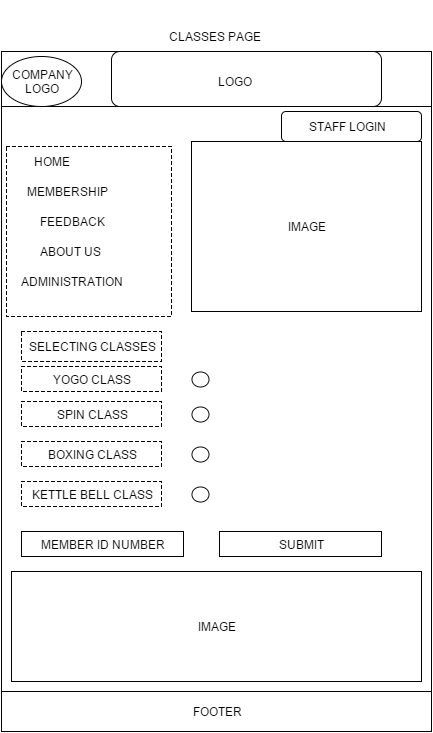

The diagram above was exported from draw.io. Its source (the exported page's mxGraphModel, read from the mxfile embedded in the PNG):
<mxGraphModel dx="1115" dy="1852" grid="1" gridSize="10" guides="1" tooltips="1" connect="1" arrows="1" fold="1" page="1" pageScale="1" pageWidth="826" pageHeight="1169" background="#ffffff" math="0">
  <root>
    <mxCell id="0" />
    <mxCell id="1" parent="0" />
    <mxCell id="2" value="" style="whiteSpace=wrap;html=1;" parent="1" vertex="1">
      <mxGeometry x="10" y="10" width="430" height="680" as="geometry" />
    </mxCell>
    <mxCell id="4" value="" style="line;html=1;strokeWidth=1;" parent="1" vertex="1">
      <mxGeometry x="10" y="60" width="430" height="10" as="geometry" />
    </mxCell>
    <mxCell id="6" value="COMPANY&lt;div&gt;LOGO&lt;/div&gt;" style="ellipse;whiteSpace=wrap;html=1;strokeWidth=1;" parent="1" vertex="1">
      <mxGeometry x="10" y="15" width="80" height="50" as="geometry" />
    </mxCell>
    <mxCell id="7" value="" style="rounded=1;whiteSpace=wrap;html=1;strokeWidth=1;" parent="1" vertex="1">
      <mxGeometry x="120" y="10" width="270" height="55" as="geometry" />
    </mxCell>
    <mxCell id="8" value="LOGO" style="text;html=1;strokeColor=none;fillColor=none;align=center;verticalAlign=middle;whiteSpace=wrap;overflow=hidden;" parent="1" vertex="1">
      <mxGeometry x="185" y="30" width="115" height="20" as="geometry" />
    </mxCell>
    <mxCell id="9" value="" style="rounded=1;whiteSpace=wrap;html=1;strokeWidth=1;" parent="1" vertex="1">
      <mxGeometry x="290" y="70" width="140" height="30" as="geometry" />
    </mxCell>
    <mxCell id="10" value="STAFF LOGIN" style="text;html=1;strokeColor=none;fillColor=none;align=center;verticalAlign=middle;whiteSpace=wrap;overflow=hidden;" parent="1" vertex="1">
      <mxGeometry x="300" y="70" width="110" height="30" as="geometry" />
    </mxCell>
    <mxCell id="11" value="" style="whiteSpace=wrap;html=1;strokeWidth=1;dashed=1;" parent="1" vertex="1">
      <mxGeometry x="15" y="105" width="165" height="170" as="geometry" />
    </mxCell>
    <mxCell id="12" value="HOME" style="text;html=1;strokeColor=none;fillColor=none;align=center;verticalAlign=middle;whiteSpace=wrap;overflow=hidden;dashed=1;" parent="1" vertex="1">
      <mxGeometry x="20" y="110" width="80" height="20" as="geometry" />
    </mxCell>
    <mxCell id="14" value="MEMBERSHIP" style="text;html=1;strokeColor=none;fillColor=none;align=center;verticalAlign=middle;whiteSpace=wrap;overflow=hidden;dashed=1;" parent="1" vertex="1">
      <mxGeometry x="20" y="140" width="110" height="20" as="geometry" />
    </mxCell>
    <mxCell id="15" value="FEEDBACK" style="text;html=1;strokeColor=none;fillColor=none;align=center;verticalAlign=middle;whiteSpace=wrap;overflow=hidden;dashed=1;" parent="1" vertex="1">
      <mxGeometry x="30" y="170" width="100" height="20" as="geometry" />
    </mxCell>
    <mxCell id="16" value="&amp;nbsp; ABOUT US" style="text;html=1;strokeColor=none;fillColor=none;align=center;verticalAlign=middle;whiteSpace=wrap;overflow=hidden;dashed=1;" parent="1" vertex="1">
      <mxGeometry x="20" y="200" width="110" height="20" as="geometry" />
    </mxCell>
    <mxCell id="17" value="ADMINISTRATION" style="text;html=1;strokeColor=none;fillColor=none;align=center;verticalAlign=middle;whiteSpace=wrap;overflow=hidden;dashed=1;" parent="1" vertex="1">
      <mxGeometry x="20" y="230" width="120" height="20" as="geometry" />
    </mxCell>
    <mxCell id="18" value="" style="whiteSpace=wrap;html=1;strokeWidth=1;" parent="1" vertex="1">
      <mxGeometry x="200" y="100" width="230" height="170" as="geometry" />
    </mxCell>
    <mxCell id="19" value="IMAGE" style="text;html=1;strokeColor=none;fillColor=none;align=center;verticalAlign=middle;whiteSpace=wrap;overflow=hidden;" parent="1" vertex="1">
      <mxGeometry x="240" y="135" width="150" height="100" as="geometry" />
    </mxCell>
    <mxCell id="22" value="YOGO CLASS" style="whiteSpace=wrap;html=1;strokeWidth=1;dashed=1;" parent="1" vertex="1">
      <mxGeometry x="30" y="325" width="140" height="25" as="geometry" />
    </mxCell>
    <mxCell id="28" value="FOOTER" style="whiteSpace=wrap;html=1;strokeWidth=1;" parent="1" vertex="1">
      <mxGeometry x="10" y="650" width="430" height="40" as="geometry" />
    </mxCell>
    <mxCell id="53" value="SELECTING CLASSES" style="whiteSpace=wrap;html=1;strokeWidth=1;dashed=1;" parent="1" vertex="1">
      <mxGeometry x="30" y="290" width="140" height="30" as="geometry" />
    </mxCell>
    <mxCell id="58" value="IMAGE" style="whiteSpace=wrap;html=1;strokeWidth=1;" parent="1" vertex="1">
      <mxGeometry x="20" y="530" width="410" height="110" as="geometry" />
    </mxCell>
    <mxCell id="59" value="CLASSES PAGE" style="text;html=1;strokeColor=none;fillColor=none;align=center;verticalAlign=middle;whiteSpace=wrap;overflow=hidden;" parent="1" vertex="1">
      <mxGeometry x="65" y="-40" width="315" height="70" as="geometry" />
    </mxCell>
    <mxCell id="60" value="SPIN CLASS" style="whiteSpace=wrap;html=1;strokeWidth=1;dashed=1;" parent="1" vertex="1">
      <mxGeometry x="30" y="360" width="140" height="25" as="geometry" />
    </mxCell>
    <mxCell id="61" value="BOXING CLASS" style="whiteSpace=wrap;html=1;strokeWidth=1;dashed=1;" parent="1" vertex="1">
      <mxGeometry x="30" y="400" width="140" height="25" as="geometry" />
    </mxCell>
    <mxCell id="62" value="KETTLE BELL CLASS" style="whiteSpace=wrap;html=1;strokeWidth=1;dashed=1;" parent="1" vertex="1">
      <mxGeometry x="30" y="440" width="140" height="25" as="geometry" />
    </mxCell>
    <mxCell id="63" value="" style="ellipse;whiteSpace=wrap;html=1;" parent="1" vertex="1">
      <mxGeometry x="200" y="330" width="17" height="15" as="geometry" />
    </mxCell>
    <mxCell id="64" value="" style="ellipse;whiteSpace=wrap;html=1;" parent="1" vertex="1">
      <mxGeometry x="200" y="365" width="17" height="15" as="geometry" />
    </mxCell>
    <mxCell id="65" value="" style="ellipse;whiteSpace=wrap;html=1;" parent="1" vertex="1">
      <mxGeometry x="200" y="405" width="17" height="15" as="geometry" />
    </mxCell>
    <mxCell id="66" value="" style="ellipse;whiteSpace=wrap;html=1;" parent="1" vertex="1">
      <mxGeometry x="200" y="445" width="17" height="15" as="geometry" />
    </mxCell>
    <mxCell id="67" value="MEMBER ID NUMBER" style="whiteSpace=wrap;html=1;" parent="1" vertex="1">
      <mxGeometry x="30" y="490" width="162" height="25" as="geometry" />
    </mxCell>
    <mxCell id="68" value="SUBMIT" style="whiteSpace=wrap;html=1;" parent="1" vertex="1">
      <mxGeometry x="228" y="490" width="162" height="25" as="geometry" />
    </mxCell>
  </root>
</mxGraphModel>